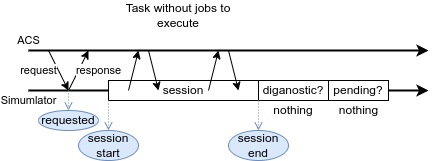

The diagram above was exported from draw.io. Its source (the exported page's mxGraphModel, read from the mxfile embedded in the PNG):
<mxGraphModel dx="3475" dy="1408" grid="1" gridSize="10" guides="1" tooltips="1" connect="1" arrows="1" fold="1" page="1" pageScale="1" pageWidth="850" pageHeight="1100" math="0" shadow="0">
  <root>
    <mxCell id="0" />
    <mxCell id="1" parent="0" />
    <mxCell id="THpzJJgdX24z2KqZOQtY-1" value="Simumlator" style="endArrow=classic;html=1;rounded=0;strokeWidth=2;" parent="1" edge="1">
      <mxGeometry x="-1" y="-10" width="50" height="50" relative="1" as="geometry">
        <mxPoint x="40" y="200" as="sourcePoint" />
        <mxPoint x="440" y="200" as="targetPoint" />
        <mxPoint as="offset" />
      </mxGeometry>
    </mxCell>
    <mxCell id="THpzJJgdX24z2KqZOQtY-16" value="ACS" style="endArrow=classic;html=1;rounded=0;strokeWidth=2;" parent="1" edge="1">
      <mxGeometry x="-1" y="10" width="50" height="50" relative="1" as="geometry">
        <mxPoint x="40" y="160" as="sourcePoint" />
        <mxPoint x="440" y="160" as="targetPoint" />
        <mxPoint as="offset" />
      </mxGeometry>
    </mxCell>
    <mxCell id="THpzJJgdX24z2KqZOQtY-27" value="Task without jobs to execute" style="text;html=1;strokeColor=none;fillColor=none;align=center;verticalAlign=middle;whiteSpace=wrap;rounded=0;" parent="1" vertex="1">
      <mxGeometry x="120" y="110" width="140" height="30" as="geometry" />
    </mxCell>
    <mxCell id="paoHkUJUoMEpzwN9Pbfl-2" value="" style="group" parent="1" vertex="1" connectable="0">
      <mxGeometry x="340" y="190" width="60" height="35" as="geometry" />
    </mxCell>
    <mxCell id="THpzJJgdX24z2KqZOQtY-48" value="pending?" style="rounded=0;whiteSpace=wrap;html=1;" parent="paoHkUJUoMEpzwN9Pbfl-2" vertex="1">
      <mxGeometry width="60" height="20" as="geometry" />
    </mxCell>
    <mxCell id="THpzJJgdX24z2KqZOQtY-55" value="nothing" style="text;html=1;strokeColor=none;fillColor=none;align=center;verticalAlign=middle;whiteSpace=wrap;rounded=0;" parent="paoHkUJUoMEpzwN9Pbfl-2" vertex="1">
      <mxGeometry x="2.5" y="25" width="55" height="10" as="geometry" />
    </mxCell>
    <mxCell id="qrqE6ktLIQG-A0BeUlNP-23" value="" style="group" vertex="1" connectable="0" parent="1">
      <mxGeometry x="50" y="160" width="60" height="80" as="geometry" />
    </mxCell>
    <mxCell id="THpzJJgdX24z2KqZOQtY-2" value="request" style="endArrow=classic;html=1;rounded=0;" parent="qrqE6ktLIQG-A0BeUlNP-23" edge="1">
      <mxGeometry x="-0.4" y="-18" width="50" height="50" relative="1" as="geometry">
        <mxPoint x="10" as="sourcePoint" />
        <mxPoint x="30" y="40" as="targetPoint" />
        <Array as="points">
          <mxPoint x="20" y="20" />
        </Array>
        <mxPoint as="offset" />
      </mxGeometry>
    </mxCell>
    <mxCell id="THpzJJgdX24z2KqZOQtY-17" value="response" style="endArrow=classic;html=1;rounded=0;" parent="qrqE6ktLIQG-A0BeUlNP-23" edge="1">
      <mxGeometry x="0.4" y="-18" width="50" height="50" relative="1" as="geometry">
        <mxPoint x="30" y="40" as="sourcePoint" />
        <mxPoint x="50" as="targetPoint" />
        <mxPoint as="offset" />
      </mxGeometry>
    </mxCell>
    <mxCell id="THpzJJgdX24z2KqZOQtY-94" value="&lt;br&gt;" style="endArrow=open;html=1;rounded=0;fillColor=#dae8fc;strokeColor=#6c8ebf;entryX=0.5;entryY=0;entryDx=0;entryDy=0;dashed=1;dashPattern=1 2;endFill=0;" parent="qrqE6ktLIQG-A0BeUlNP-23" target="THpzJJgdX24z2KqZOQtY-98" edge="1">
      <mxGeometry width="50" height="50" relative="1" as="geometry">
        <mxPoint x="30" y="40" as="sourcePoint" />
        <mxPoint x="32.5" y="120.00000000000011" as="targetPoint" />
        <mxPoint as="offset" />
      </mxGeometry>
    </mxCell>
    <mxCell id="THpzJJgdX24z2KqZOQtY-98" value="requested" style="ellipse;whiteSpace=wrap;html=1;fillColor=#dae8fc;strokeColor=#6c8ebf;" parent="qrqE6ktLIQG-A0BeUlNP-23" vertex="1">
      <mxGeometry y="60" width="60" height="20" as="geometry" />
    </mxCell>
    <mxCell id="qrqE6ktLIQG-A0BeUlNP-24" value="" style="group" vertex="1" connectable="0" parent="1">
      <mxGeometry x="270" y="190" width="70" height="35" as="geometry" />
    </mxCell>
    <mxCell id="THpzJJgdX24z2KqZOQtY-18" value="diganostic?" style="rounded=0;whiteSpace=wrap;html=1;" parent="qrqE6ktLIQG-A0BeUlNP-24" vertex="1">
      <mxGeometry width="70" height="20" as="geometry" />
    </mxCell>
    <mxCell id="THpzJJgdX24z2KqZOQtY-54" value="nothing" style="text;html=1;strokeColor=none;fillColor=none;align=center;verticalAlign=middle;whiteSpace=wrap;rounded=0;" parent="qrqE6ktLIQG-A0BeUlNP-24" vertex="1">
      <mxGeometry x="10" y="25" width="50" height="10" as="geometry" />
    </mxCell>
    <mxCell id="qrqE6ktLIQG-A0BeUlNP-25" value="" style="group" vertex="1" connectable="0" parent="1">
      <mxGeometry x="90" y="160" width="210" height="110" as="geometry" />
    </mxCell>
    <mxCell id="THpzJJgdX24z2KqZOQtY-4" value="session" style="rounded=0;whiteSpace=wrap;html=1;" parent="qrqE6ktLIQG-A0BeUlNP-25" vertex="1">
      <mxGeometry x="30" y="30" width="150" height="20" as="geometry" />
    </mxCell>
    <mxCell id="THpzJJgdX24z2KqZOQtY-7" value="" style="endArrow=classic;html=1;rounded=0;" parent="qrqE6ktLIQG-A0BeUlNP-25" edge="1">
      <mxGeometry width="50" height="50" relative="1" as="geometry">
        <mxPoint x="50" y="40" as="sourcePoint" />
        <mxPoint x="60" as="targetPoint" />
      </mxGeometry>
    </mxCell>
    <mxCell id="THpzJJgdX24z2KqZOQtY-8" value="" style="endArrow=classic;html=1;rounded=0;" parent="qrqE6ktLIQG-A0BeUlNP-25" edge="1">
      <mxGeometry width="50" height="50" relative="1" as="geometry">
        <mxPoint x="70" as="sourcePoint" />
        <mxPoint x="80" y="40" as="targetPoint" />
      </mxGeometry>
    </mxCell>
    <mxCell id="THpzJJgdX24z2KqZOQtY-14" value="" style="endArrow=classic;html=1;rounded=0;" parent="qrqE6ktLIQG-A0BeUlNP-25" edge="1">
      <mxGeometry width="50" height="50" relative="1" as="geometry">
        <mxPoint x="130" y="40" as="sourcePoint" />
        <mxPoint x="140" as="targetPoint" />
      </mxGeometry>
    </mxCell>
    <mxCell id="THpzJJgdX24z2KqZOQtY-15" value="" style="endArrow=classic;html=1;rounded=0;" parent="qrqE6ktLIQG-A0BeUlNP-25" edge="1">
      <mxGeometry width="50" height="50" relative="1" as="geometry">
        <mxPoint x="150" as="sourcePoint" />
        <mxPoint x="160" y="40" as="targetPoint" />
      </mxGeometry>
    </mxCell>
    <mxCell id="THpzJJgdX24z2KqZOQtY-104" value="&lt;div&gt;session&lt;/div&gt;&lt;div&gt;&lt;span data-darkreader-inline-color=&quot;&quot; data-darkreader-inline-bgcolor=&quot;&quot; style=&quot;background-color: initial; color: rgb(0, 0, 0); --darkreader-inline-bgcolor: initial; --darkreader-inline-color: #e8e6e3;&quot;&gt;start&lt;/span&gt;&lt;/div&gt;" style="ellipse;whiteSpace=wrap;html=1;fillColor=#dae8fc;strokeColor=#6c8ebf;" parent="qrqE6ktLIQG-A0BeUlNP-25" vertex="1">
      <mxGeometry y="80" width="60" height="30" as="geometry" />
    </mxCell>
    <mxCell id="THpzJJgdX24z2KqZOQtY-106" value="&lt;div&gt;session&lt;/div&gt;&lt;div&gt;&lt;span data-darkreader-inline-color=&quot;&quot; data-darkreader-inline-bgcolor=&quot;&quot; style=&quot;background-color: initial; color: rgb(0, 0, 0); --darkreader-inline-bgcolor: initial; --darkreader-inline-color: #e8e6e3;&quot;&gt;end&lt;/span&gt;&lt;/div&gt;" style="ellipse;whiteSpace=wrap;html=1;fillColor=#dae8fc;strokeColor=#6c8ebf;" parent="qrqE6ktLIQG-A0BeUlNP-25" vertex="1">
      <mxGeometry x="150" y="80" width="60" height="30" as="geometry" />
    </mxCell>
    <mxCell id="THpzJJgdX24z2KqZOQtY-91" value="&lt;br&gt;" style="endArrow=open;html=1;rounded=0;fillColor=#dae8fc;strokeColor=#6c8ebf;entryX=0.5;entryY=0;entryDx=0;entryDy=0;exitX=0;exitY=1;exitDx=0;exitDy=0;dashed=1;dashPattern=1 2;endFill=0;" parent="qrqE6ktLIQG-A0BeUlNP-25" target="THpzJJgdX24z2KqZOQtY-104" edge="1" source="THpzJJgdX24z2KqZOQtY-4">
      <mxGeometry x="-0.3333" width="50" height="50" relative="1" as="geometry">
        <mxPoint x="110" y="210" as="sourcePoint" />
        <mxPoint x="120" y="230" as="targetPoint" />
        <mxPoint as="offset" />
      </mxGeometry>
    </mxCell>
    <mxCell id="THpzJJgdX24z2KqZOQtY-90" value="&lt;br&gt;" style="endArrow=open;html=1;rounded=0;exitX=1;exitY=1;exitDx=0;exitDy=0;fillColor=#dae8fc;strokeColor=#6c8ebf;entryX=0.5;entryY=0;entryDx=0;entryDy=0;dashed=1;dashPattern=1 2;endFill=0;" parent="qrqE6ktLIQG-A0BeUlNP-25" target="THpzJJgdX24z2KqZOQtY-106" edge="1" source="THpzJJgdX24z2KqZOQtY-4">
      <mxGeometry x="-0.2" width="50" height="50" relative="1" as="geometry">
        <mxPoint x="269.9999999999999" y="210" as="sourcePoint" />
        <mxPoint x="270" y="230" as="targetPoint" />
        <mxPoint as="offset" />
      </mxGeometry>
    </mxCell>
  </root>
</mxGraphModel>